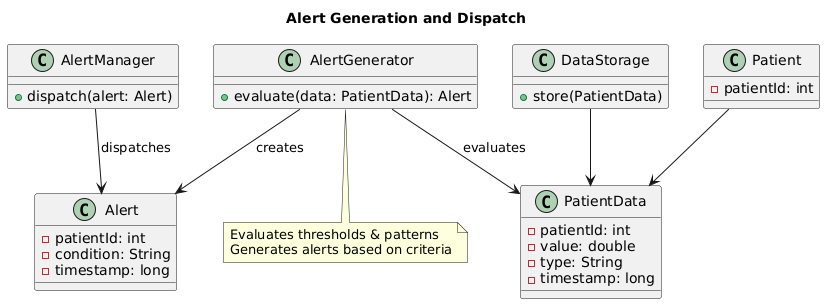

The diagram above was rendered by PlantUML. Its source (embedded in the PNG):
@startuml
title Alert Generation and Dispatch

class AlertGenerator {
    + evaluate(data: PatientData): Alert
}

class Alert {
    - patientId: int
    - condition: String
    - timestamp: long
}

class AlertManager {
    + dispatch(alert: Alert)
}

class PatientData {
    - patientId: int
    - value: double
    - type: String
    - timestamp: long
}

class DataStorage {
    + store(PatientData)
}

class Patient {
    - patientId: int
}

' Relationships
AlertGenerator --> PatientData : evaluates
AlertGenerator --> Alert : creates
AlertManager --> Alert : dispatches
Patient --> PatientData
DataStorage --> PatientData

note bottom of AlertGenerator
Evaluates thresholds & patterns
Generates alerts based on criteria
end note
@enduml